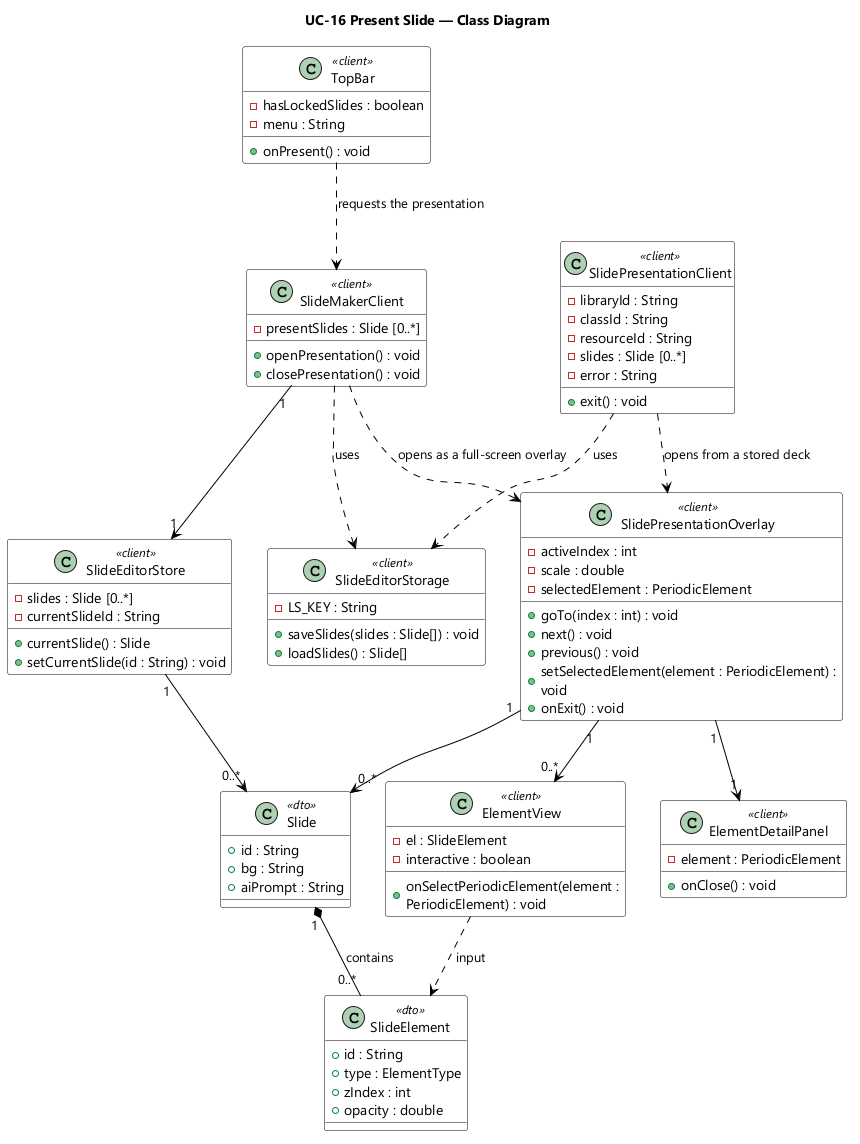

The diagram above was rendered by PlantUML. Its source (embedded in the PNG):
@startuml UC-16 Present Slide - Class Diagram
skinparamlocked dpi 96
skinparam defaultFontName "Segoe UI"
skinparam shadowing false
skinparam wrapWidth 320
skinparam classBackgroundColor #FFFFFF
skinparam classBorderColor #000000
skinparam ArrowColor #000000
title UC-16 Present Slide — Class Diagram

class TopBar <<client>> {
  - hasLockedSlides : boolean
  - menu : String
  + onPresent() : void
}

class SlideMakerClient <<client>> {
  - presentSlides : Slide [0..*]
  + openPresentation() : void
  + closePresentation() : void
}

class SlidePresentationClient <<client>> {
  - libraryId : String
  - classId : String
  - resourceId : String
  - slides : Slide [0..*]
  - error : String
  + exit() : void
}

class SlideEditorStore <<client>> {
  - slides : Slide [0..*]
  - currentSlideId : String
  + currentSlide() : Slide
  + setCurrentSlide(id : String) : void
}

class SlideEditorStorage <<client>> {
  - LS_KEY : String
  + saveSlides(slides : Slide[]) : void
  + loadSlides() : Slide[]
}

class SlidePresentationOverlay <<client>> {
  - activeIndex : int
  - scale : double
  - selectedElement : PeriodicElement
  + goTo(index : int) : void
  + next() : void
  + previous() : void
  + setSelectedElement(element : PeriodicElement) : void
  + onExit() : void
}

class ElementView <<client>> {
  - el : SlideElement
  - interactive : boolean
  + onSelectPeriodicElement(element : PeriodicElement) : void
}

class ElementDetailPanel <<client>> {
  - element : PeriodicElement
  + onClose() : void
}

class Slide <<dto>> {
  + id : String
  + bg : String
  + aiPrompt : String
}

class SlideElement <<dto>> {
  + id : String
  + type : ElementType
  + zIndex : int
  + opacity : double
}

TopBar ..> SlideMakerClient : requests the presentation
SlideMakerClient "1" --> "1" SlideEditorStore
SlideMakerClient ..> SlideEditorStorage : uses
SlideMakerClient ..> SlidePresentationOverlay : opens as a full-screen overlay
SlidePresentationClient ..> SlidePresentationOverlay : opens from a stored deck
SlidePresentationClient ..> SlideEditorStorage : uses
SlideEditorStore "1" --> "0..*" Slide
SlidePresentationOverlay "1" --> "0..*" Slide
SlidePresentationOverlay "1" --> "0..*" ElementView
SlidePresentationOverlay "1" --> "1" ElementDetailPanel
Slide "1" *-- "0..*" SlideElement : contains
ElementView ..> SlideElement : input

@enduml